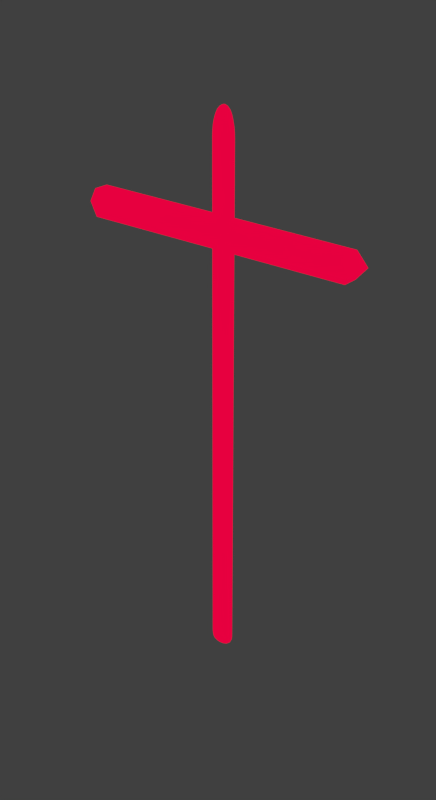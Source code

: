 # Source: starboy_sign.blend  (saved by Blender 2.70.0; exported with 4.5.12 LTS)
import bpy
from mathutils import Matrix  # noqa: F401  (used for matrix-valued properties, if any)

bpy.ops.wm.read_factory_settings(use_empty=True)
scene = bpy.context.scene
scene.name = 'Scene'

# ---- collections
col_collection_1 = bpy.data.collections.new('Collection 1'); scene.collection.children.link(col_collection_1)

# ---- materials (node trees are filled in below, after node groups)
mat_sign = bpy.data.materials.new('sign')
mat_sign.alpha_threshold = 0.0
mat_sign.roughness = 0.5
mat_sign.line_color = (0.0, 0.0, 0.0, 1.0)

# ---- material node trees
mat_sign.use_nodes = True; mat_sign.node_tree.nodes.clear()
_N = mat_sign.node_tree.nodes; _L = mat_sign.node_tree.links
n0 = _N.new('ShaderNodeOutputMaterial'); n0.name = 'Material Output'; n0.location = (300, 300)
n1 = _N.new('ShaderNodeEmission'); n1.name = 'Emission'; n1.location = (110, 300)
n1.inputs[0].default_value = (0.8, 0.0, 0.05019, 1.0)
_L.new(n1.outputs[0], n0.inputs[0])
n0.is_active_output = True

# ---- world
world_world = bpy.data.worlds.new('World'); scene.world = world_world
world_world.color = (0.05088, 0.05088, 0.05088)
world_world.use_sun_shadow = False
world_world.sun_shadow_jitter_overblur = 0.0
world_world.cycles.sampling_method = 'MANUAL'
world_world.cycles.sample_map_resolution = 256

# ---- lights
light_point_002 = bpy.data.lights.new('Point.002', 'POINT')
light_point_002.transmission_factor = 0.0
light_point_002.energy = 100.0
light_point_002.shadow_buffer_clip_start = 0.5
light_point_002.shadow_soft_size = 0.1
light_point_002.shadow_maximum_resolution = 0.006
light_point_002.use_absolute_resolution = True
light_point_002.cycles.use_multiple_importance_sampling = False

# ---- meshes
me_cube_002 = bpy.data.meshes.new('Cube.002')
me_cube_002.from_pydata([(0.1619, -1.071, -1.111), (0.1619, 1.071, -1.111), (0.1646, -1.071, 1.032), (0.1646, 1.071, 1.032), (-0.9013, -1.071, -1.059), (-0.8986, -1.071, -0.9919), (-0.896, -1.071, -0.9249), (-0.8933, -1.071, -0.858), (-0.8906, -1.071, -0.791), (-0.888, -1.071, -0.7241), (-0.8853, -1.071, -0.6571), (-0.8826, -1.071, -0.5901), (-0.88, -1.071, -0.5232), (-0.8773, -1.071, -0.4562), (-0.8746, -1.071, -0.3893), (-0.872, -1.071, -0.3223), (-0.8693, -1.071, -0.2554), (-0.8666, -1.071, -0.1884), (-0.864, -1.071, -0.1214), (-0.8613, -1.071, -0.05447), (-0.8586, -1.071, 0.01249), (-0.856, -1.071, 0.07945), (-0.8533, -1.071, 0.1464), (-0.8506, -1.071, 0.2134), (-0.848, -1.071, 0.2803), (-0.8453, -1.071, 0.3473), (-0.8426, -1.071, 0.4142), (-0.84, -1.071, 0.4812), (-0.8373, -1.071, 0.5482), (-0.8346, -1.071, 0.6151), (-0.832, -1.071, 0.6821), (-0.8293, -1.071, 0.749), (-0.8266, -1.071, 0.816), (-0.824, -1.071, 0.883), (-0.8213, -1.071, 0.9499), (-0.8213, 1.071, 0.9499), (-0.824, 1.071, 0.883), (-0.8266, 1.071, 0.816), (-0.8293, 1.071, 0.749), (-0.832, 1.071, 0.6821), (-0.8346, 1.071, 0.6151), (-0.8373, 1.071, 0.5482), (-0.84, 1.071, 0.4812), (-0.8426, 1.071, 0.4142), (-0.8453, 1.071, 0.3473), (-0.848, 1.071, 0.2803), (-0.8506, 1.071, 0.2134), (-0.8533, 1.071, 0.1464), (-0.856, 1.071, 0.07945), (-0.8586, 1.071, 0.01249), (-0.8613, 1.071, -0.05447), (-0.864, 1.071, -0.1214), (-0.8666, 1.071, -0.1884), (-0.8693, 1.071, -0.2554), (-0.872, 1.071, -0.3223), (-0.8746, 1.071, -0.3893), (-0.8773, 1.071, -0.4562), (-0.88, 1.071, -0.5232), (-0.8826, 1.071, -0.5901), (-0.8853, 1.071, -0.6571), (-0.888, 1.071, -0.7241), (-0.8906, 1.071, -0.791), (-0.8933, 1.071, -0.858), (-0.896, 1.071, -0.9249), (-0.8986, 1.071, -0.9919), (-0.9013, 1.071, -1.059), (1.157, 1.071, 0.9499), (1.16, 1.071, 0.883), (1.163, 1.071, 0.816), (1.165, 1.071, 0.749), (1.168, 1.071, 0.6821), (1.171, 1.071, 0.6151), (1.173, 1.071, 0.5482), (1.176, 1.071, 0.4812), (1.179, 1.071, 0.4142), (1.181, 1.071, 0.3473), (1.184, 1.071, 0.2803), (1.187, 1.071, 0.2134), (1.189, 1.071, 0.1464), (1.192, 1.071, 0.07945), (1.195, 1.071, 0.01249), (1.197, 1.071, -0.05447), (1.2, 1.071, -0.1214), (1.203, 1.071, -0.1884), (1.205, 1.071, -0.2554), (1.208, 1.071, -0.3223), (1.211, 1.071, -0.3893), (1.213, 1.071, -0.4562), (1.216, 1.071, -0.5232), (1.219, 1.071, -0.5901), (1.221, 1.071, -0.6571), (1.224, 1.071, -0.7241), (1.227, 1.071, -0.791), (1.229, 1.071, -0.858), (1.232, 1.071, -0.9249), (1.235, 1.071, -0.9919), (1.237, 1.071, -1.059), (1.157, -1.071, 0.9499), (1.16, -1.071, 0.883), (1.163, -1.071, 0.816), (1.165, -1.071, 0.749), (1.168, -1.071, 0.6821), (1.171, -1.071, 0.6151), (1.173, -1.071, 0.5482), (1.176, -1.071, 0.4812), (1.179, -1.071, 0.4142), (1.181, -1.071, 0.3473), (1.184, -1.071, 0.2803), (1.187, -1.071, 0.2134), (1.189, -1.071, 0.1464), (1.192, -1.071, 0.07945), (1.195, -1.071, 0.01249), (1.197, -1.071, -0.05447), (1.2, -1.071, -0.1214), (1.203, -1.071, -0.1884), (1.205, -1.071, -0.2554), (1.208, -1.071, -0.3223), (1.211, -1.071, -0.3893), (1.213, -1.071, -0.4562), (1.216, -1.071, -0.5232), (1.219, -1.071, -0.5901), (1.221, -1.071, -0.6571), (1.224, -1.071, -0.7241), (1.227, -1.071, -0.791), (1.229, -1.071, -0.858), (1.232, -1.071, -0.9249), (1.235, -1.071, -0.9919), (1.237, -1.071, -1.059)], [], [(4, 65, 1, 0), (0, 127, 4), (1, 96, 127, 0), (65, 96, 1), (3, 66, 35), (2, 3, 35, 34), (34, 35, 36, 33), (33, 36, 37, 32), (32, 37, 38, 31), (31, 38, 39, 30), (30, 39, 40, 29), (29, 40, 41, 28), (28, 41, 42, 27), (27, 42, 43, 26), (26, 43, 44, 25), (25, 44, 45, 24), (24, 45, 46, 23), (23, 46, 47, 22), (22, 47, 48, 21), (21, 48, 49, 20), (20, 49, 50, 19), (19, 50, 51, 18), (18, 51, 52, 17), (17, 52, 53, 16), (16, 53, 54, 15), (15, 54, 55, 14), (14, 55, 56, 13), (13, 56, 57, 12), (12, 57, 58, 11), (11, 58, 59, 10), (10, 59, 60, 9), (9, 60, 61, 8), (8, 61, 62, 7), (7, 62, 63, 6), (6, 63, 64, 5), (5, 64, 65, 4), (35, 66, 67, 36), (36, 67, 68, 37), (37, 68, 69, 38), (38, 69, 70, 39), (39, 70, 71, 40), (40, 71, 72, 41), (41, 72, 73, 42), (42, 73, 74, 43), (43, 74, 75, 44), (44, 75, 76, 45), (45, 76, 77, 46), (46, 77, 78, 47), (47, 78, 79, 48), (48, 79, 80, 49), (49, 80, 81, 50), (50, 81, 82, 51), (51, 82, 83, 52), (52, 83, 84, 53), (53, 84, 85, 54), (54, 85, 86, 55), (55, 86, 87, 56), (56, 87, 88, 57), (57, 88, 89, 58), (58, 89, 90, 59), (59, 90, 91, 60), (60, 91, 92, 61), (61, 92, 93, 62), (62, 93, 94, 63), (63, 94, 95, 64), (64, 95, 96, 65), (2, 34, 97), (66, 97, 98, 67), (67, 98, 99, 68), (68, 99, 100, 69), (69, 100, 101, 70), (70, 101, 102, 71), (71, 102, 103, 72), (72, 103, 104, 73), (73, 104, 105, 74), (74, 105, 106, 75), (75, 106, 107, 76), (76, 107, 108, 77), (77, 108, 109, 78), (78, 109, 110, 79), (79, 110, 111, 80), (80, 111, 112, 81), (81, 112, 113, 82), (82, 113, 114, 83), (83, 114, 115, 84), (84, 115, 116, 85), (85, 116, 117, 86), (86, 117, 118, 87), (87, 118, 119, 88), (88, 119, 120, 89), (89, 120, 121, 90), (90, 121, 122, 91), (91, 122, 123, 92), (92, 123, 124, 93), (93, 124, 125, 94), (94, 125, 126, 95), (95, 126, 127, 96), (3, 2, 97, 66), (97, 34, 33, 98), (98, 33, 32, 99), (99, 32, 31, 100), (100, 31, 30, 101), (101, 30, 29, 102), (102, 29, 28, 103), (103, 28, 27, 104), (104, 27, 26, 105), (105, 26, 25, 106), (106, 25, 24, 107), (107, 24, 23, 108), (108, 23, 22, 109), (109, 22, 21, 110), (110, 21, 20, 111), (111, 20, 19, 112), (112, 19, 18, 113), (113, 18, 17, 114), (114, 17, 16, 115), (115, 16, 15, 116), (116, 15, 14, 117), (117, 14, 13, 118), (118, 13, 12, 119), (119, 12, 11, 120), (120, 11, 10, 121), (121, 10, 9, 122), (122, 9, 8, 123), (123, 8, 7, 124), (124, 7, 6, 125), (125, 6, 5, 126), (126, 5, 4, 127)])
me_cube_002.polygons.foreach_set('use_smooth', [True] * 128)
me_cube_002.materials.append(mat_sign)
me_cube_002.use_remesh_preserve_volume = False
me_cube_002.use_remesh_preserve_attributes = False
me_cube_002.use_mirror_vertex_groups = False
me_cube_002.update()
me_cube_001 = bpy.data.meshes.new('Cube.001')
me_cube_001.from_pydata([(-1.0, -1.0, -1.0), (-1.0, 1.0, -1.0), (1.0, 1.0, -1.0), (1.0, -1.0, -1.0), (-0.003113, -1.0, 1.0), (-0.003113, 1.0, 1.0), (-0.9981, -1.0, -0.9517), (-0.9956, -1.0, -0.8892), (-0.9931, -1.0, -0.8267), (-0.9906, -1.0, -0.7642), (-0.9881, -1.0, -0.7017), (-0.9856, -1.0, -0.6392), (-0.9831, -1.0, -0.5767), (-0.9807, -1.0, -0.5142), (-0.9782, -1.0, -0.4517), (-0.9757, -1.0, -0.3892), (-0.9732, -1.0, -0.3267), (-0.9707, -1.0, -0.2642), (-0.9682, -1.0, -0.2017), (-0.9657, -1.0, -0.1392), (-0.9632, -1.0, -0.07673), (-0.9607, -1.0, -0.01423), (-0.9583, -1.0, 0.04827), (-0.9558, -1.0, 0.1108), (-0.9533, -1.0, 0.1733), (-0.9508, -1.0, 0.2358), (-0.9483, -1.0, 0.2983), (-0.9458, -1.0, 0.3608), (-0.9433, -1.0, 0.4233), (-0.9408, -1.0, 0.4858), (-0.9383, -1.0, 0.5483), (-0.9359, -1.0, 0.6108), (-0.9334, -1.0, 0.6733), (-0.9309, -1.0, 0.7358), (-0.9284, -1.0, 0.7983), (-0.9259, -1.0, 0.8608), (-0.9234, -1.0, 0.9233), (-0.9234, 1.0, 0.9233), (-0.9259, 1.0, 0.8608), (-0.9284, 1.0, 0.7983), (-0.9309, 1.0, 0.7358), (-0.9334, 1.0, 0.6733), (-0.9359, 1.0, 0.6108), (-0.9383, 1.0, 0.5483), (-0.9408, 1.0, 0.4858), (-0.9433, 1.0, 0.4233), (-0.9458, 1.0, 0.3608), (-0.9483, 1.0, 0.2983), (-0.9508, 1.0, 0.2358), (-0.9533, 1.0, 0.1733), (-0.9558, 1.0, 0.1108), (-0.9583, 1.0, 0.04827), (-0.9607, 1.0, -0.01423), (-0.9632, 1.0, -0.07673), (-0.9657, 1.0, -0.1392), (-0.9682, 1.0, -0.2017), (-0.9707, 1.0, -0.2642), (-0.9732, 1.0, -0.3267), (-0.9757, 1.0, -0.3892), (-0.9782, 1.0, -0.4517), (-0.9807, 1.0, -0.5142), (-0.9831, 1.0, -0.5767), (-0.9856, 1.0, -0.6392), (-0.9881, 1.0, -0.7017), (-0.9906, 1.0, -0.7642), (-0.9931, 1.0, -0.8267), (-0.9956, 1.0, -0.8892), (-0.9981, 1.0, -0.9517), (0.9234, 1.0, 0.9233), (0.9259, 1.0, 0.8608), (0.9284, 1.0, 0.7983), (0.9309, 1.0, 0.7358), (0.9334, 1.0, 0.6733), (0.9359, 1.0, 0.6108), (0.9383, 1.0, 0.5483), (0.9408, 1.0, 0.4858), (0.9433, 1.0, 0.4233), (0.9458, 1.0, 0.3608), (0.9483, 1.0, 0.2983), (0.9508, 1.0, 0.2358), (0.9533, 1.0, 0.1733), (0.9558, 1.0, 0.1108), (0.9583, 1.0, 0.04827), (0.9607, 1.0, -0.01423), (0.9632, 1.0, -0.07673), (0.9657, 1.0, -0.1392), (0.9682, 1.0, -0.2017), (0.9707, 1.0, -0.2642), (0.9732, 1.0, -0.3267), (0.9757, 1.0, -0.3892), (0.9782, 1.0, -0.4517), (0.9807, 1.0, -0.5142), (0.9831, 1.0, -0.5767), (0.9856, 1.0, -0.6392), (0.9881, 1.0, -0.7017), (0.9906, 1.0, -0.7642), (0.9931, 1.0, -0.8267), (0.9956, 1.0, -0.8892), (0.9981, 1.0, -0.9517), (0.9234, -1.0, 0.9233), (0.9259, -1.0, 0.8608), (0.9284, -1.0, 0.7983), (0.9309, -1.0, 0.7358), (0.9334, -1.0, 0.6733), (0.9359, -1.0, 0.6108), (0.9383, -1.0, 0.5483), (0.9408, -1.0, 0.4858), (0.9433, -1.0, 0.4233), (0.9458, -1.0, 0.3608), (0.9483, -1.0, 0.2983), (0.9508, -1.0, 0.2358), (0.9533, -1.0, 0.1733), (0.9558, -1.0, 0.1108), (0.9583, -1.0, 0.04827), (0.9607, -1.0, -0.01423), (0.9632, -1.0, -0.07673), (0.9657, -1.0, -0.1392), (0.9682, -1.0, -0.2017), (0.9707, -1.0, -0.2642), (0.9732, -1.0, -0.3267), (0.9757, -1.0, -0.3892), (0.9782, -1.0, -0.4517), (0.9807, -1.0, -0.5142), (0.9831, -1.0, -0.5767), (0.9856, -1.0, -0.6392), (0.9881, -1.0, -0.7017), (0.9906, -1.0, -0.7642), (0.9931, -1.0, -0.8267), (0.9956, -1.0, -0.8892), (0.9981, -1.0, -0.9517)], [], [(6, 67, 1, 0), (67, 98, 2, 1), (98, 129, 3, 2), (129, 6, 0, 3), (0, 1, 2, 3), (5, 68, 37), (4, 5, 37, 36), (36, 37, 38, 35), (35, 38, 39, 34), (34, 39, 40, 33), (33, 40, 41, 32), (32, 41, 42, 31), (31, 42, 43, 30), (30, 43, 44, 29), (29, 44, 45, 28), (28, 45, 46, 27), (27, 46, 47, 26), (26, 47, 48, 25), (25, 48, 49, 24), (24, 49, 50, 23), (23, 50, 51, 22), (22, 51, 52, 21), (21, 52, 53, 20), (20, 53, 54, 19), (19, 54, 55, 18), (18, 55, 56, 17), (17, 56, 57, 16), (16, 57, 58, 15), (15, 58, 59, 14), (14, 59, 60, 13), (13, 60, 61, 12), (12, 61, 62, 11), (11, 62, 63, 10), (10, 63, 64, 9), (9, 64, 65, 8), (8, 65, 66, 7), (7, 66, 67, 6), (37, 68, 69, 38), (38, 69, 70, 39), (39, 70, 71, 40), (40, 71, 72, 41), (41, 72, 73, 42), (42, 73, 74, 43), (43, 74, 75, 44), (44, 75, 76, 45), (45, 76, 77, 46), (46, 77, 78, 47), (47, 78, 79, 48), (48, 79, 80, 49), (49, 80, 81, 50), (50, 81, 82, 51), (51, 82, 83, 52), (52, 83, 84, 53), (53, 84, 85, 54), (54, 85, 86, 55), (55, 86, 87, 56), (56, 87, 88, 57), (57, 88, 89, 58), (58, 89, 90, 59), (59, 90, 91, 60), (60, 91, 92, 61), (61, 92, 93, 62), (62, 93, 94, 63), (63, 94, 95, 64), (64, 95, 96, 65), (65, 96, 97, 66), (66, 97, 98, 67), (4, 36, 99), (68, 99, 100, 69), (69, 100, 101, 70), (70, 101, 102, 71), (71, 102, 103, 72), (72, 103, 104, 73), (73, 104, 105, 74), (74, 105, 106, 75), (75, 106, 107, 76), (76, 107, 108, 77), (77, 108, 109, 78), (78, 109, 110, 79), (79, 110, 111, 80), (80, 111, 112, 81), (81, 112, 113, 82), (82, 113, 114, 83), (83, 114, 115, 84), (84, 115, 116, 85), (85, 116, 117, 86), (86, 117, 118, 87), (87, 118, 119, 88), (88, 119, 120, 89), (89, 120, 121, 90), (90, 121, 122, 91), (91, 122, 123, 92), (92, 123, 124, 93), (93, 124, 125, 94), (94, 125, 126, 95), (95, 126, 127, 96), (96, 127, 128, 97), (97, 128, 129, 98), (5, 4, 99, 68), (99, 36, 35, 100), (100, 35, 34, 101), (101, 34, 33, 102), (102, 33, 32, 103), (103, 32, 31, 104), (104, 31, 30, 105), (105, 30, 29, 106), (106, 29, 28, 107), (107, 28, 27, 108), (108, 27, 26, 109), (109, 26, 25, 110), (110, 25, 24, 111), (111, 24, 23, 112), (112, 23, 22, 113), (113, 22, 21, 114), (114, 21, 20, 115), (115, 20, 19, 116), (116, 19, 18, 117), (117, 18, 17, 118), (118, 17, 16, 119), (119, 16, 15, 120), (120, 15, 14, 121), (121, 14, 13, 122), (122, 13, 12, 123), (123, 12, 11, 124), (124, 11, 10, 125), (125, 10, 9, 126), (126, 9, 8, 127), (127, 8, 7, 128), (128, 7, 6, 129)])
me_cube_001.polygons.foreach_set('use_smooth', [True] * 129)
me_cube_001.materials.append(mat_sign)
me_cube_001.use_remesh_preserve_volume = False
me_cube_001.use_remesh_preserve_attributes = False
me_cube_001.use_mirror_vertex_groups = False
me_cube_001.update()

# ---- objects
ob_point = bpy.data.objects.new('Point', light_point_002)
ob_cube_001 = bpy.data.objects.new('Cube.001', me_cube_002)
ob_cube = bpy.data.objects.new('Cube', me_cube_001)

# ---- transforms, parenting, visibility, modifiers, constraints
ob_point.location = (0.3594, 1.783, 3.837)
ob_point.lineart.crease_threshold = 0.0
ob_cube_001.location = (0.0275, 2.412, 3.061)
ob_cube_001.rotation_euler = (0.0, 1.571, 0.0)
ob_cube_001.scale = (0.05652, 0.03098, 0.6131)
ob_cube_001.lineart.crease_threshold = 0.0
ob_cube.location = (0.02981, 2.412, 2.331)
ob_cube.scale = (0.05652, 0.03098, 1.242)
ob_cube.lineart.crease_threshold = 0.0
_m = ob_cube.modifiers.new('Subsurf', 'SUBSURF')
_m.uv_smooth = 'PRESERVE_CORNERS'
_m.quality = 2
_m.levels = 2
_m.show_only_control_edges = False

# ---- collection membership
col_collection_1.objects.link(ob_point)
col_collection_1.objects.link(ob_cube_001)
col_collection_1.objects.link(ob_cube)

# ---- scene / render settings (as saved in the file)
scene.frame_start = 1; scene.frame_end = 250; scene.frame_set(1)
scene.render.engine = 'CYCLES'
scene.render.resolution_x = 1080
scene.render.resolution_y = 1980
scene.render.resolution_percentage = 50
scene.render.dither_intensity = 0.0
scene.cycles.use_denoising = False
scene.cycles.samples = 10
scene.cycles.sampling_pattern = 'TABULATED_SOBOL'
scene.cycles.light_sampling_threshold = 0.0
scene.cycles.use_adaptive_sampling = False
scene.cycles.use_light_tree = False
scene.cycles.blur_glossy = 0.0
scene.cycles.volume_bounces = 1
scene.cycles.pixel_filter_type = 'GAUSSIAN'
scene.cycles.sample_clamp_indirect = 0.0
scene.view_settings.view_transform = 'Standard'
bpy.context.view_layer.update()

# ---- added for rendering (the .blend has no active camera): camera
cam_auto = bpy.data.cameras.new('AutoCamera')
cam_auto.lens = 50.0
cam_auto.sensor_width = 36.0
cam_auto.clip_end = 1000.0
ob_auto_camera = bpy.data.objects.new('AutoCamera', cam_auto)
scene.collection.objects.link(ob_auto_camera)
ob_auto_camera.location = (2.60434, -0.70901, 4.41164)
ob_auto_camera.rotation_euler = (1.09748, -7.21219e-08, 0.694738)
scene.camera = ob_auto_camera
bpy.context.view_layer.update()
